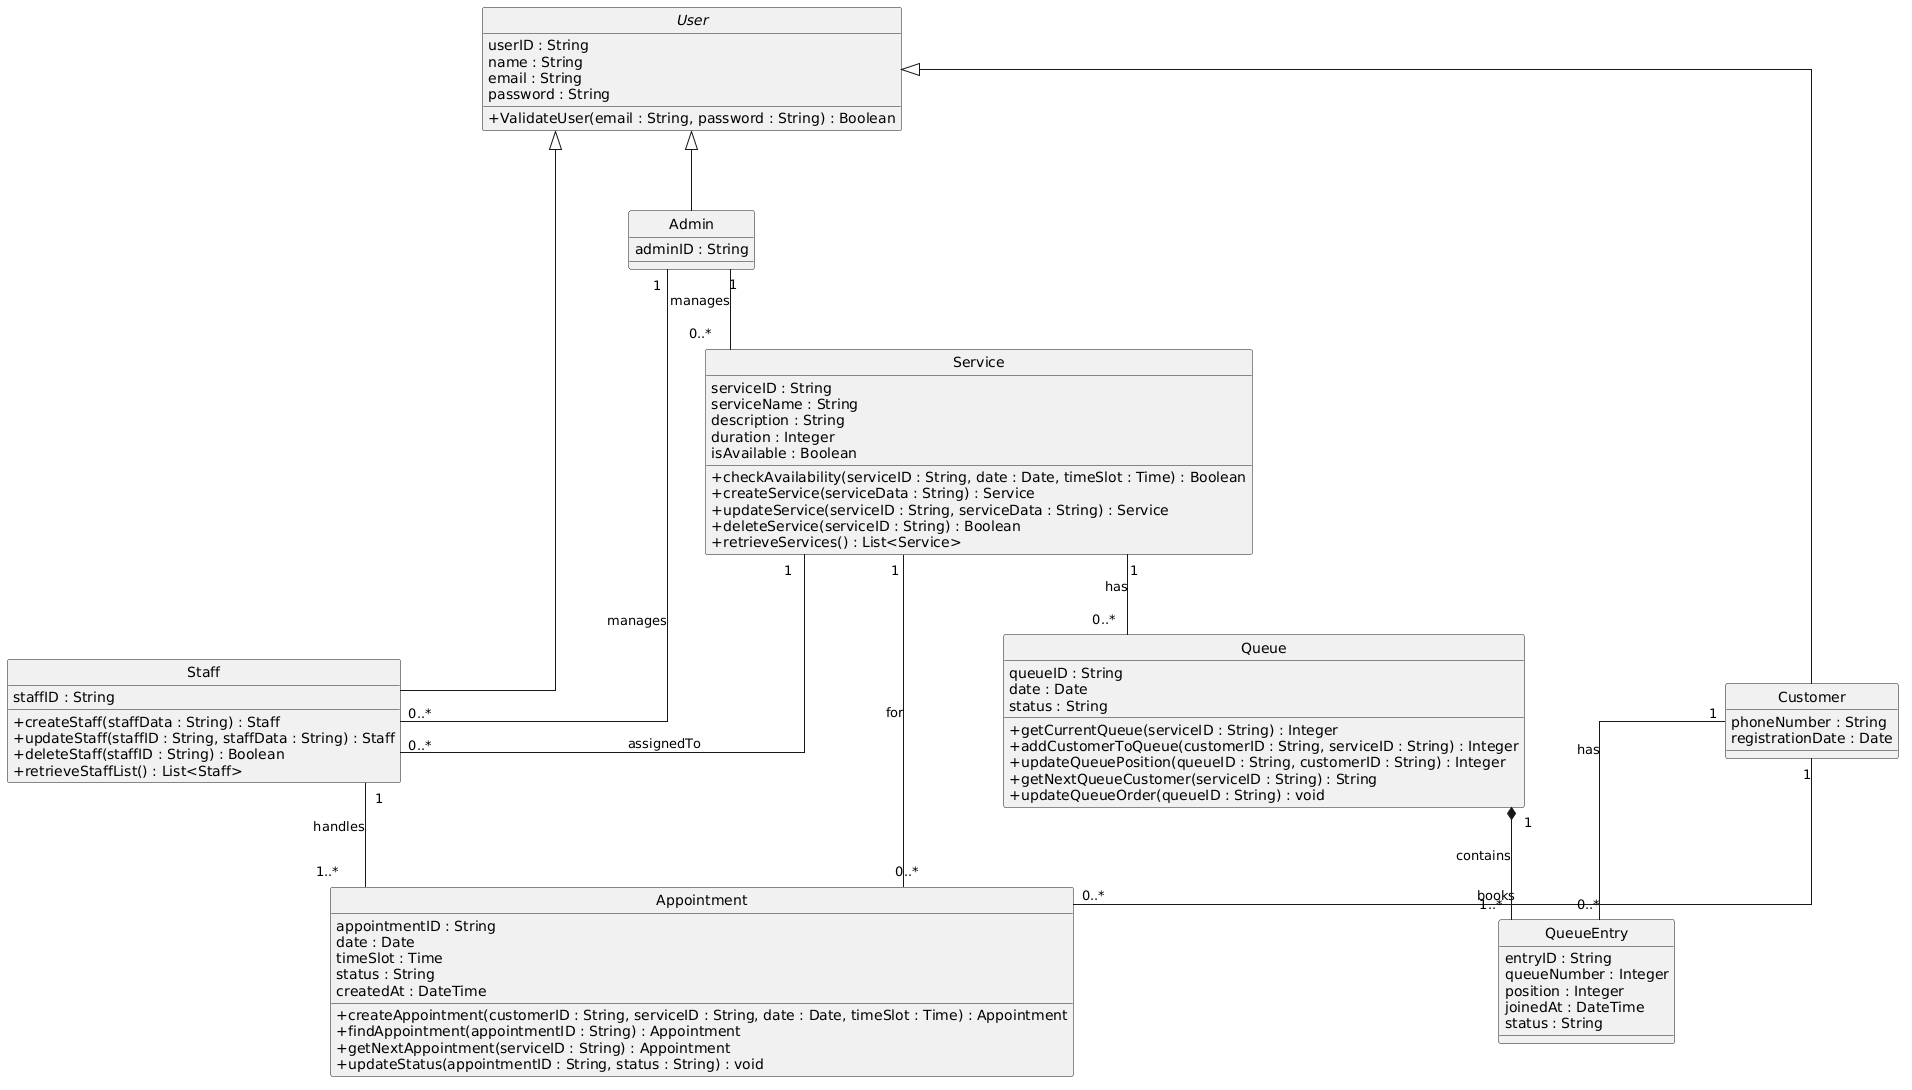

The diagram above was rendered by PlantUML. Its source (embedded in the PNG):
@startuml
skinparam style strictuml
skinparam classAttributeIconSize 0
skinparam linetype ortho
skinparam nodesep 200
skinparam ranksep 80

' =========================
' ENTITY CLASSES ONLY
' =========================

abstract class User {
  userID : String
  name : String
  email : String
  password : String

  +ValidateUser(email : String, password : String) : Boolean
}

class Customer {
  phoneNumber : String
  registrationDate : Date
}

class Staff {
  staffID : String

  +createStaff(staffData : String) : Staff
  +updateStaff(staffID : String, staffData : String) : Staff
  +deleteStaff(staffID : String) : Boolean
  +retrieveStaffList() : List<Staff>
}

class Admin {
  adminID : String
}

class Service {
  serviceID : String
  serviceName : String
  description : String
  duration : Integer
  isAvailable : Boolean

  +checkAvailability(serviceID : String, date : Date, timeSlot : Time) : Boolean
  +createService(serviceData : String) : Service
  +updateService(serviceID : String, serviceData : String) : Service
  +deleteService(serviceID : String) : Boolean
  +retrieveServices() : List<Service>
}

class Appointment {
  appointmentID : String
  date : Date
  timeSlot : Time
  status : String
  createdAt : DateTime

  +createAppointment(customerID : String, serviceID : String, date : Date, timeSlot : Time) : Appointment
  +findAppointment(appointmentID : String) : Appointment
  +getNextAppointment(serviceID : String) : Appointment
  +updateStatus(appointmentID : String, status : String) : void
}

class Queue {
  queueID : String
  date : Date
  status : String

  +getCurrentQueue(serviceID : String) : Integer
  +addCustomerToQueue(customerID : String, serviceID : String) : Integer
  +updateQueuePosition(queueID : String, customerID : String) : Integer
  +getNextQueueCustomer(serviceID : String) : String
  +updateQueueOrder(queueID : String) : void
}

class QueueEntry {
  entryID : String
  queueNumber : Integer
  position : Integer
  joinedAt : DateTime
  status : String
}

' =========================
' INHERITANCE
' =========================
User <|-- Customer
User <|-- Staff
User <|-- Admin

' =========================
' ASSOCIATIONS (from your model)
' =========================
Customer  "1"    --  "0..*" Appointment : books
Service   "1"    --  "0..*" Appointment : for
Staff     "1"    --  "1..*" Appointment : handles

Admin     "1"    --  "0..*" Service     : manages
Admin     "1"    --  "0..*" Staff       : manages
Service   "1"    --  "0..*" Staff       : assignedTo

Queue     "1"    *-- "1..*" QueueEntry  : contains
Customer  "1"    --  "0..*" QueueEntry  : has
Service   "1"    --  "0..*" Queue       : has
@enduml